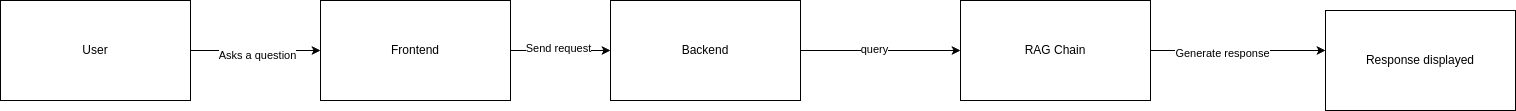

The diagram above was exported from draw.io. Its source (the exported page's mxGraphModel, read from the mxfile embedded in the PNG):
<mxGraphModel dx="2450" dy="893" grid="1" gridSize="10" guides="1" tooltips="1" connect="1" arrows="1" fold="1" page="1" pageScale="1" pageWidth="850" pageHeight="1100" math="0" shadow="0">
  <root>
    <mxCell id="0" />
    <mxCell id="1" parent="0" />
    <mxCell id="47Gtq_gehcwEZgKPq539-5" value="" style="edgeStyle=orthogonalEdgeStyle;rounded=0;orthogonalLoop=1;jettySize=auto;html=1;" edge="1" parent="1" source="47Gtq_gehcwEZgKPq539-1" target="47Gtq_gehcwEZgKPq539-2">
      <mxGeometry relative="1" as="geometry">
        <Array as="points">
          <mxPoint x="10" y="290" />
          <mxPoint x="10" y="290" />
        </Array>
      </mxGeometry>
    </mxCell>
    <mxCell id="47Gtq_gehcwEZgKPq539-6" value="Asks a question" style="edgeLabel;html=1;align=center;verticalAlign=middle;resizable=0;points=[];" vertex="1" connectable="0" parent="47Gtq_gehcwEZgKPq539-5">
      <mxGeometry x="0.0194" y="-4" relative="1" as="geometry">
        <mxPoint as="offset" />
      </mxGeometry>
    </mxCell>
    <mxCell id="47Gtq_gehcwEZgKPq539-1" value="User" style="rounded=0;whiteSpace=wrap;html=1;" vertex="1" parent="1">
      <mxGeometry x="-240" y="240" width="190" height="100" as="geometry" />
    </mxCell>
    <mxCell id="47Gtq_gehcwEZgKPq539-7" value="" style="edgeStyle=orthogonalEdgeStyle;rounded=0;orthogonalLoop=1;jettySize=auto;html=1;" edge="1" parent="1" source="47Gtq_gehcwEZgKPq539-2" target="47Gtq_gehcwEZgKPq539-3">
      <mxGeometry relative="1" as="geometry" />
    </mxCell>
    <mxCell id="47Gtq_gehcwEZgKPq539-9" value="Send request" style="edgeLabel;html=1;align=center;verticalAlign=middle;resizable=0;points=[];" vertex="1" connectable="0" parent="47Gtq_gehcwEZgKPq539-7">
      <mxGeometry x="-0.0545" y="3" relative="1" as="geometry">
        <mxPoint as="offset" />
      </mxGeometry>
    </mxCell>
    <mxCell id="47Gtq_gehcwEZgKPq539-2" value="Frontend" style="rounded=0;whiteSpace=wrap;html=1;" vertex="1" parent="1">
      <mxGeometry x="80" y="240" width="190" height="100" as="geometry" />
    </mxCell>
    <mxCell id="47Gtq_gehcwEZgKPq539-8" style="edgeStyle=orthogonalEdgeStyle;rounded=0;orthogonalLoop=1;jettySize=auto;html=1;" edge="1" parent="1" source="47Gtq_gehcwEZgKPq539-3" target="47Gtq_gehcwEZgKPq539-4">
      <mxGeometry relative="1" as="geometry" />
    </mxCell>
    <mxCell id="47Gtq_gehcwEZgKPq539-11" value="query" style="edgeLabel;html=1;align=center;verticalAlign=middle;resizable=0;points=[];" vertex="1" connectable="0" parent="47Gtq_gehcwEZgKPq539-8">
      <mxGeometry x="-0.0848" y="2" relative="1" as="geometry">
        <mxPoint as="offset" />
      </mxGeometry>
    </mxCell>
    <mxCell id="47Gtq_gehcwEZgKPq539-3" value="Backend" style="rounded=0;whiteSpace=wrap;html=1;" vertex="1" parent="1">
      <mxGeometry x="370" y="240" width="190" height="100" as="geometry" />
    </mxCell>
    <mxCell id="47Gtq_gehcwEZgKPq539-13" value="" style="edgeStyle=orthogonalEdgeStyle;rounded=0;orthogonalLoop=1;jettySize=auto;html=1;" edge="1" parent="1" source="47Gtq_gehcwEZgKPq539-4" target="47Gtq_gehcwEZgKPq539-12">
      <mxGeometry relative="1" as="geometry">
        <Array as="points">
          <mxPoint x="970" y="290" />
          <mxPoint x="970" y="290" />
        </Array>
      </mxGeometry>
    </mxCell>
    <mxCell id="47Gtq_gehcwEZgKPq539-15" value="Generate response" style="edgeLabel;html=1;align=center;verticalAlign=middle;resizable=0;points=[];" vertex="1" connectable="0" parent="47Gtq_gehcwEZgKPq539-13">
      <mxGeometry x="-0.1933" y="-2" relative="1" as="geometry">
        <mxPoint as="offset" />
      </mxGeometry>
    </mxCell>
    <mxCell id="47Gtq_gehcwEZgKPq539-4" value="RAG Chain" style="rounded=0;whiteSpace=wrap;html=1;" vertex="1" parent="1">
      <mxGeometry x="720" y="240" width="190" height="100" as="geometry" />
    </mxCell>
    <mxCell id="47Gtq_gehcwEZgKPq539-12" value="Response displayed" style="rounded=0;whiteSpace=wrap;html=1;" vertex="1" parent="1">
      <mxGeometry x="1085" y="250" width="190" height="100" as="geometry" />
    </mxCell>
  </root>
</mxGraphModel>